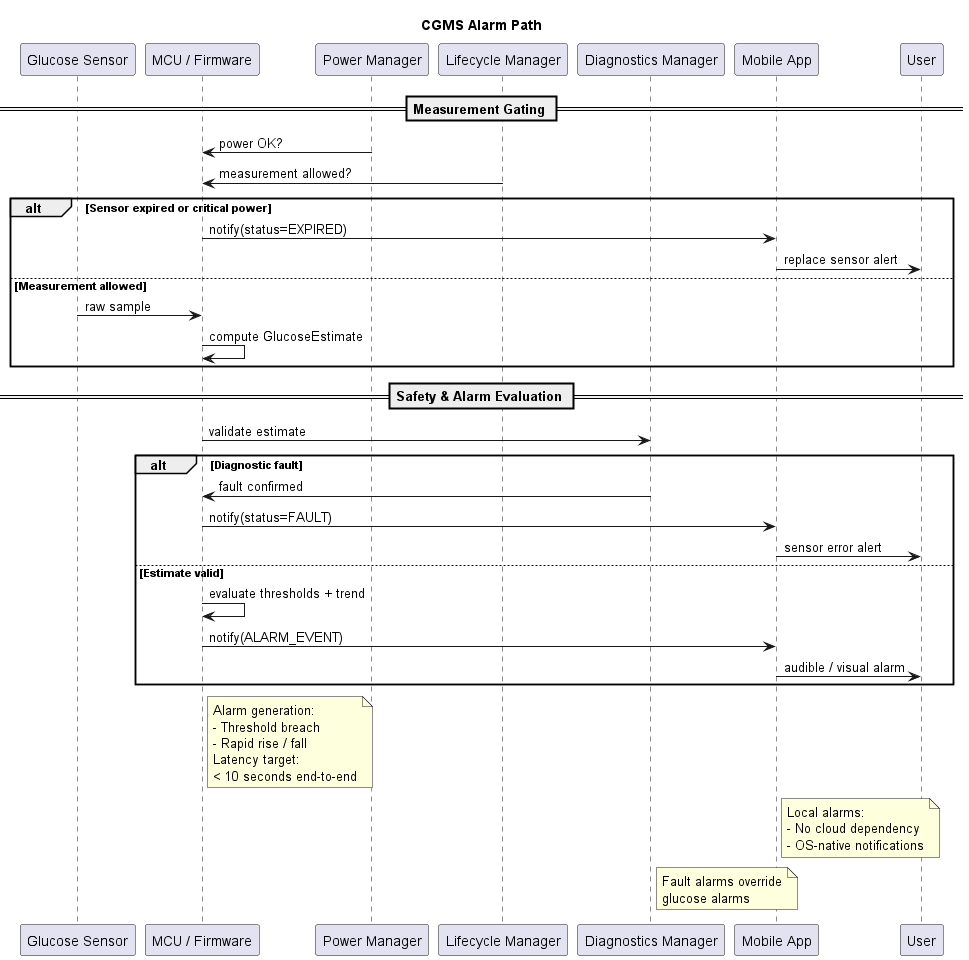

The diagram above was rendered by PlantUML. Its source (embedded in the PNG):
@startuml cgms_alarm_path
title CGMS Alarm Path 

participant "Glucose Sensor" as Sensor
participant "MCU / Firmware" as MCU
participant "Power Manager" as Power
participant "Lifecycle Manager" as Life
participant "Diagnostics Manager" as Diag
participant "Mobile App" as App
participant User

== Measurement Gating ==
Power -> MCU : power OK?
Life -> MCU : measurement allowed?

alt Sensor expired or critical power
    MCU -> App : notify(status=EXPIRED)
    App -> User : replace sensor alert
else Measurement allowed
    Sensor -> MCU : raw sample
    MCU -> MCU : compute GlucoseEstimate
end

== Safety & Alarm Evaluation ==
MCU -> Diag : validate estimate

alt Diagnostic fault
    Diag -> MCU : fault confirmed
    MCU -> App : notify(status=FAULT)
    App -> User : sensor error alert
else Estimate valid
    MCU -> MCU : evaluate thresholds + trend
    MCU -> App : notify(ALARM_EVENT)
    App -> User : audible / visual alarm
end

note right of MCU
Alarm generation:
- Threshold breach
- Rapid rise / fall
Latency target:
< 10 seconds end-to-end
end note

note right of App
Local alarms:
- No cloud dependency
- OS-native notifications
end note

note right of Diag
Fault alarms override
glucose alarms
end note

@enduml